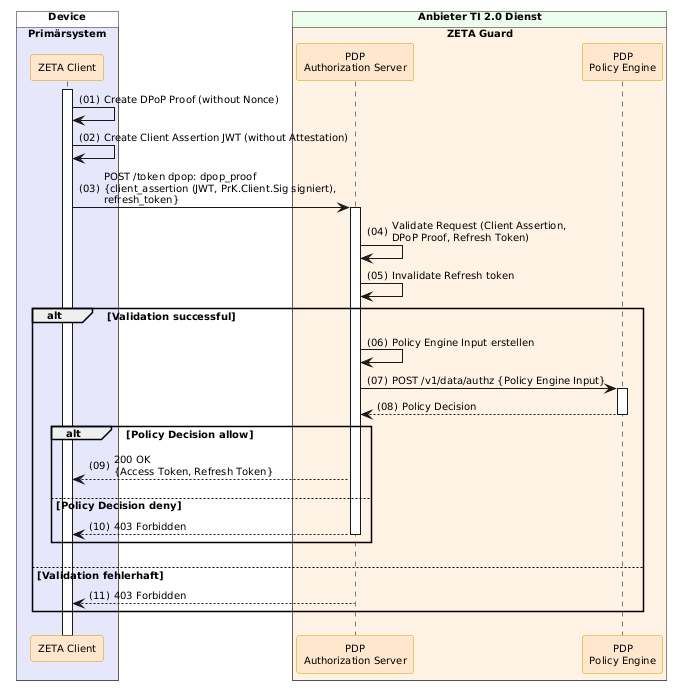

The diagram above was rendered by PlantUML. Its source (embedded in the PNG):
@startuml "Abb-ZETA-Token-Exchange-mit-Refresh-Token"
!include ../puml-layout.txt


' title Token Exchange with Refresh Token

!pragma teoz true

box "Device" DEVICE_COLOR
  box "Primärsystem" PRIMAERSYSTEM_COLOR
    participant Client as "ZETA Client" <<zeta>>
  end box
end box

box "Anbieter TI 2.0 Dienst" PROVIDER_COLOR
  box "ZETA Guard" ZETA_GUARD_COLOR
    participant AuthS as "PDP\nAuthorization Server" <<zeta>>
    participant OPA as "PDP\nPolicy Engine" <<zeta>>
  end box
end box

Client++

Client -> Client : Create DPoP Proof (without Nonce)
Client -> Client : Create Client Assertion JWT (without Attestation)
Client -> AuthS++: POST /token dpop: dpop_proof\n{client_assertion (JWT, PrK.Client.Sig signiert),\nrefresh_token}
AuthS -> AuthS : Validate Request (Client Assertion,\nDPoP Proof, Refresh Token)
AuthS -> AuthS: Invalidate Refresh token
alt Validation successful
  AuthS -> AuthS: Policy Engine Input erstellen
  AuthS -> OPA++: POST /v1/data/authz {Policy Engine Input}
  OPA --> AuthS--: Policy Decision
  alt Policy Decision allow
    AuthS --> Client: 200 OK\n{Access Token, Refresh Token}
  else Policy Decision deny
    AuthS --> Client--: 403 Forbidden
  end alt
else Validation fehlerhaft
  AuthS --> Client: 403 Forbidden
end alt

@enduml